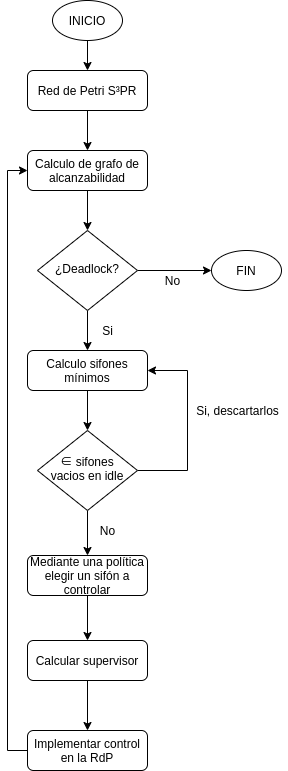

The diagram above was exported from draw.io. Its source (the exported page's mxGraphModel, read from the mxfile embedded in the PNG):
<mxGraphModel dx="782" dy="429" grid="1" gridSize="10" guides="1" tooltips="1" connect="1" arrows="1" fold="1" page="1" pageScale="1" pageWidth="827" pageHeight="1169" math="0" shadow="0">
  <root>
    <mxCell id="WIyWlLk6GJQsqaUBKTNV-0" />
    <mxCell id="WIyWlLk6GJQsqaUBKTNV-1" parent="WIyWlLk6GJQsqaUBKTNV-0" />
    <mxCell id="vTUZuJX288zQLJTxpP1A-1" style="edgeStyle=orthogonalEdgeStyle;rounded=0;orthogonalLoop=1;jettySize=auto;html=1;exitX=0.5;exitY=1;exitDx=0;exitDy=0;entryX=0.5;entryY=0;entryDx=0;entryDy=0;" edge="1" parent="WIyWlLk6GJQsqaUBKTNV-1" source="WIyWlLk6GJQsqaUBKTNV-3" target="WIyWlLk6GJQsqaUBKTNV-7">
      <mxGeometry relative="1" as="geometry" />
    </mxCell>
    <mxCell id="WIyWlLk6GJQsqaUBKTNV-3" value="Red de Petri S³PR" style="rounded=1;whiteSpace=wrap;html=1;fontSize=12;glass=0;strokeWidth=1;shadow=0;" parent="WIyWlLk6GJQsqaUBKTNV-1" vertex="1">
      <mxGeometry x="160" y="80" width="120" height="40" as="geometry" />
    </mxCell>
    <mxCell id="vTUZuJX288zQLJTxpP1A-2" style="edgeStyle=orthogonalEdgeStyle;rounded=0;orthogonalLoop=1;jettySize=auto;html=1;exitX=0.5;exitY=1;exitDx=0;exitDy=0;entryX=0.5;entryY=0;entryDx=0;entryDy=0;" edge="1" parent="WIyWlLk6GJQsqaUBKTNV-1" source="WIyWlLk6GJQsqaUBKTNV-7" target="WIyWlLk6GJQsqaUBKTNV-10">
      <mxGeometry relative="1" as="geometry" />
    </mxCell>
    <mxCell id="WIyWlLk6GJQsqaUBKTNV-7" value="Calculo de grafo de alcanzabilidad" style="rounded=1;whiteSpace=wrap;html=1;fontSize=12;glass=0;strokeWidth=1;shadow=0;" parent="WIyWlLk6GJQsqaUBKTNV-1" vertex="1">
      <mxGeometry x="160" y="160" width="120" height="40" as="geometry" />
    </mxCell>
    <mxCell id="vTUZuJX288zQLJTxpP1A-7" style="edgeStyle=orthogonalEdgeStyle;rounded=0;orthogonalLoop=1;jettySize=auto;html=1;exitX=0.5;exitY=1;exitDx=0;exitDy=0;entryX=0.5;entryY=0;entryDx=0;entryDy=0;" edge="1" parent="WIyWlLk6GJQsqaUBKTNV-1" source="WIyWlLk6GJQsqaUBKTNV-10" target="WIyWlLk6GJQsqaUBKTNV-11">
      <mxGeometry relative="1" as="geometry" />
    </mxCell>
    <mxCell id="vTUZuJX288zQLJTxpP1A-13" value="" style="edgeStyle=orthogonalEdgeStyle;rounded=0;orthogonalLoop=1;jettySize=auto;html=1;" edge="1" parent="WIyWlLk6GJQsqaUBKTNV-1" source="WIyWlLk6GJQsqaUBKTNV-10" target="vTUZuJX288zQLJTxpP1A-12">
      <mxGeometry relative="1" as="geometry" />
    </mxCell>
    <mxCell id="WIyWlLk6GJQsqaUBKTNV-10" value="¿Deadlock?" style="rhombus;whiteSpace=wrap;html=1;shadow=0;fontFamily=Helvetica;fontSize=12;align=center;strokeWidth=1;spacing=6;spacingTop=-4;" parent="WIyWlLk6GJQsqaUBKTNV-1" vertex="1">
      <mxGeometry x="170" y="240" width="100" height="80" as="geometry" />
    </mxCell>
    <mxCell id="vTUZuJX288zQLJTxpP1A-22" value="" style="edgeStyle=orthogonalEdgeStyle;rounded=0;orthogonalLoop=1;jettySize=auto;html=1;" edge="1" parent="WIyWlLk6GJQsqaUBKTNV-1" source="WIyWlLk6GJQsqaUBKTNV-11" target="vTUZuJX288zQLJTxpP1A-21">
      <mxGeometry relative="1" as="geometry" />
    </mxCell>
    <mxCell id="WIyWlLk6GJQsqaUBKTNV-11" value="Calculo sifones mínimos" style="rounded=1;whiteSpace=wrap;html=1;fontSize=12;glass=0;strokeWidth=1;shadow=0;" parent="WIyWlLk6GJQsqaUBKTNV-1" vertex="1">
      <mxGeometry x="160" y="360" width="120" height="40" as="geometry" />
    </mxCell>
    <mxCell id="vTUZuJX288zQLJTxpP1A-4" value="No" style="text;html=1;align=center;verticalAlign=middle;resizable=0;points=[];autosize=1;" vertex="1" parent="WIyWlLk6GJQsqaUBKTNV-1">
      <mxGeometry x="290" y="280" width="30" height="20" as="geometry" />
    </mxCell>
    <mxCell id="vTUZuJX288zQLJTxpP1A-12" value="FIN" style="ellipse;whiteSpace=wrap;html=1;" vertex="1" parent="WIyWlLk6GJQsqaUBKTNV-1">
      <mxGeometry x="344" y="260" width="70" height="40" as="geometry" />
    </mxCell>
    <mxCell id="vTUZuJX288zQLJTxpP1A-17" style="edgeStyle=orthogonalEdgeStyle;rounded=0;orthogonalLoop=1;jettySize=auto;html=1;exitX=0.5;exitY=1;exitDx=0;exitDy=0;entryX=0.5;entryY=0;entryDx=0;entryDy=0;" edge="1" parent="WIyWlLk6GJQsqaUBKTNV-1" source="vTUZuJX288zQLJTxpP1A-14" target="WIyWlLk6GJQsqaUBKTNV-3">
      <mxGeometry relative="1" as="geometry" />
    </mxCell>
    <mxCell id="vTUZuJX288zQLJTxpP1A-14" value="INICIO" style="ellipse;whiteSpace=wrap;html=1;" vertex="1" parent="WIyWlLk6GJQsqaUBKTNV-1">
      <mxGeometry x="185" y="10" width="70" height="40" as="geometry" />
    </mxCell>
    <mxCell id="vTUZuJX288zQLJTxpP1A-18" value="Si" style="text;html=1;align=center;verticalAlign=middle;resizable=0;points=[];autosize=1;" vertex="1" parent="WIyWlLk6GJQsqaUBKTNV-1">
      <mxGeometry x="225" y="330" width="30" height="20" as="geometry" />
    </mxCell>
    <mxCell id="vTUZuJX288zQLJTxpP1A-23" style="edgeStyle=orthogonalEdgeStyle;rounded=0;orthogonalLoop=1;jettySize=auto;html=1;exitX=1;exitY=0.5;exitDx=0;exitDy=0;entryX=1;entryY=0.5;entryDx=0;entryDy=0;" edge="1" parent="WIyWlLk6GJQsqaUBKTNV-1" source="vTUZuJX288zQLJTxpP1A-21" target="WIyWlLk6GJQsqaUBKTNV-11">
      <mxGeometry relative="1" as="geometry">
        <Array as="points">
          <mxPoint x="320" y="480" />
          <mxPoint x="320" y="380" />
        </Array>
      </mxGeometry>
    </mxCell>
    <mxCell id="vTUZuJX288zQLJTxpP1A-26" style="edgeStyle=orthogonalEdgeStyle;rounded=0;orthogonalLoop=1;jettySize=auto;html=1;exitX=0.5;exitY=1;exitDx=0;exitDy=0;entryX=0.5;entryY=0;entryDx=0;entryDy=0;" edge="1" parent="WIyWlLk6GJQsqaUBKTNV-1" source="vTUZuJX288zQLJTxpP1A-21" target="vTUZuJX288zQLJTxpP1A-25">
      <mxGeometry relative="1" as="geometry" />
    </mxCell>
    <mxCell id="vTUZuJX288zQLJTxpP1A-21" value="&lt;span id=&quot;docs-internal-guid-97851498-7fff-a84f-c7a2-711492fcc8a9&quot;&gt;&lt;span style=&quot;font-family: &amp;#34;arial&amp;#34; ; background-color: transparent ; vertical-align: baseline&quot;&gt;&lt;font style=&quot;font-size: 12px&quot;&gt;∈ sifones vacios en idle&lt;/font&gt;&lt;/span&gt;&lt;/span&gt;" style="rhombus;whiteSpace=wrap;html=1;shadow=0;fontFamily=Helvetica;fontSize=12;align=center;strokeWidth=1;spacing=6;spacingTop=-4;" vertex="1" parent="WIyWlLk6GJQsqaUBKTNV-1">
      <mxGeometry x="170" y="440" width="100" height="80" as="geometry" />
    </mxCell>
    <mxCell id="vTUZuJX288zQLJTxpP1A-24" value="Si, descartarlos" style="text;html=1;align=center;verticalAlign=middle;resizable=0;points=[];autosize=1;" vertex="1" parent="WIyWlLk6GJQsqaUBKTNV-1">
      <mxGeometry x="320" y="410" width="100" height="20" as="geometry" />
    </mxCell>
    <mxCell id="vTUZuJX288zQLJTxpP1A-29" value="" style="edgeStyle=orthogonalEdgeStyle;rounded=0;orthogonalLoop=1;jettySize=auto;html=1;" edge="1" parent="WIyWlLk6GJQsqaUBKTNV-1" source="vTUZuJX288zQLJTxpP1A-25" target="vTUZuJX288zQLJTxpP1A-28">
      <mxGeometry relative="1" as="geometry" />
    </mxCell>
    <mxCell id="vTUZuJX288zQLJTxpP1A-25" value="Mediante una política elegir un sifón a controlar" style="rounded=1;whiteSpace=wrap;html=1;fontSize=12;glass=0;strokeWidth=1;shadow=0;" vertex="1" parent="WIyWlLk6GJQsqaUBKTNV-1">
      <mxGeometry x="160" y="565" width="120" height="40" as="geometry" />
    </mxCell>
    <mxCell id="vTUZuJX288zQLJTxpP1A-32" value="" style="edgeStyle=orthogonalEdgeStyle;rounded=0;orthogonalLoop=1;jettySize=auto;html=1;" edge="1" parent="WIyWlLk6GJQsqaUBKTNV-1" source="vTUZuJX288zQLJTxpP1A-28" target="vTUZuJX288zQLJTxpP1A-31">
      <mxGeometry relative="1" as="geometry" />
    </mxCell>
    <mxCell id="vTUZuJX288zQLJTxpP1A-28" value="Calcular supervisor" style="rounded=1;whiteSpace=wrap;html=1;fontSize=12;glass=0;strokeWidth=1;shadow=0;" vertex="1" parent="WIyWlLk6GJQsqaUBKTNV-1">
      <mxGeometry x="160" y="650" width="120" height="40" as="geometry" />
    </mxCell>
    <mxCell id="vTUZuJX288zQLJTxpP1A-33" style="edgeStyle=orthogonalEdgeStyle;rounded=0;orthogonalLoop=1;jettySize=auto;html=1;exitX=0;exitY=0.5;exitDx=0;exitDy=0;entryX=0;entryY=0.5;entryDx=0;entryDy=0;" edge="1" parent="WIyWlLk6GJQsqaUBKTNV-1" source="vTUZuJX288zQLJTxpP1A-31" target="WIyWlLk6GJQsqaUBKTNV-7">
      <mxGeometry relative="1" as="geometry" />
    </mxCell>
    <mxCell id="vTUZuJX288zQLJTxpP1A-31" value="Implementar control en la RdP" style="rounded=1;whiteSpace=wrap;html=1;fontSize=12;glass=0;strokeWidth=1;shadow=0;" vertex="1" parent="WIyWlLk6GJQsqaUBKTNV-1">
      <mxGeometry x="160" y="740" width="120" height="40" as="geometry" />
    </mxCell>
    <mxCell id="vTUZuJX288zQLJTxpP1A-27" value="No" style="text;html=1;align=center;verticalAlign=middle;resizable=0;points=[];autosize=1;" vertex="1" parent="WIyWlLk6GJQsqaUBKTNV-1">
      <mxGeometry x="225" y="530" width="30" height="20" as="geometry" />
    </mxCell>
  </root>
</mxGraphModel>